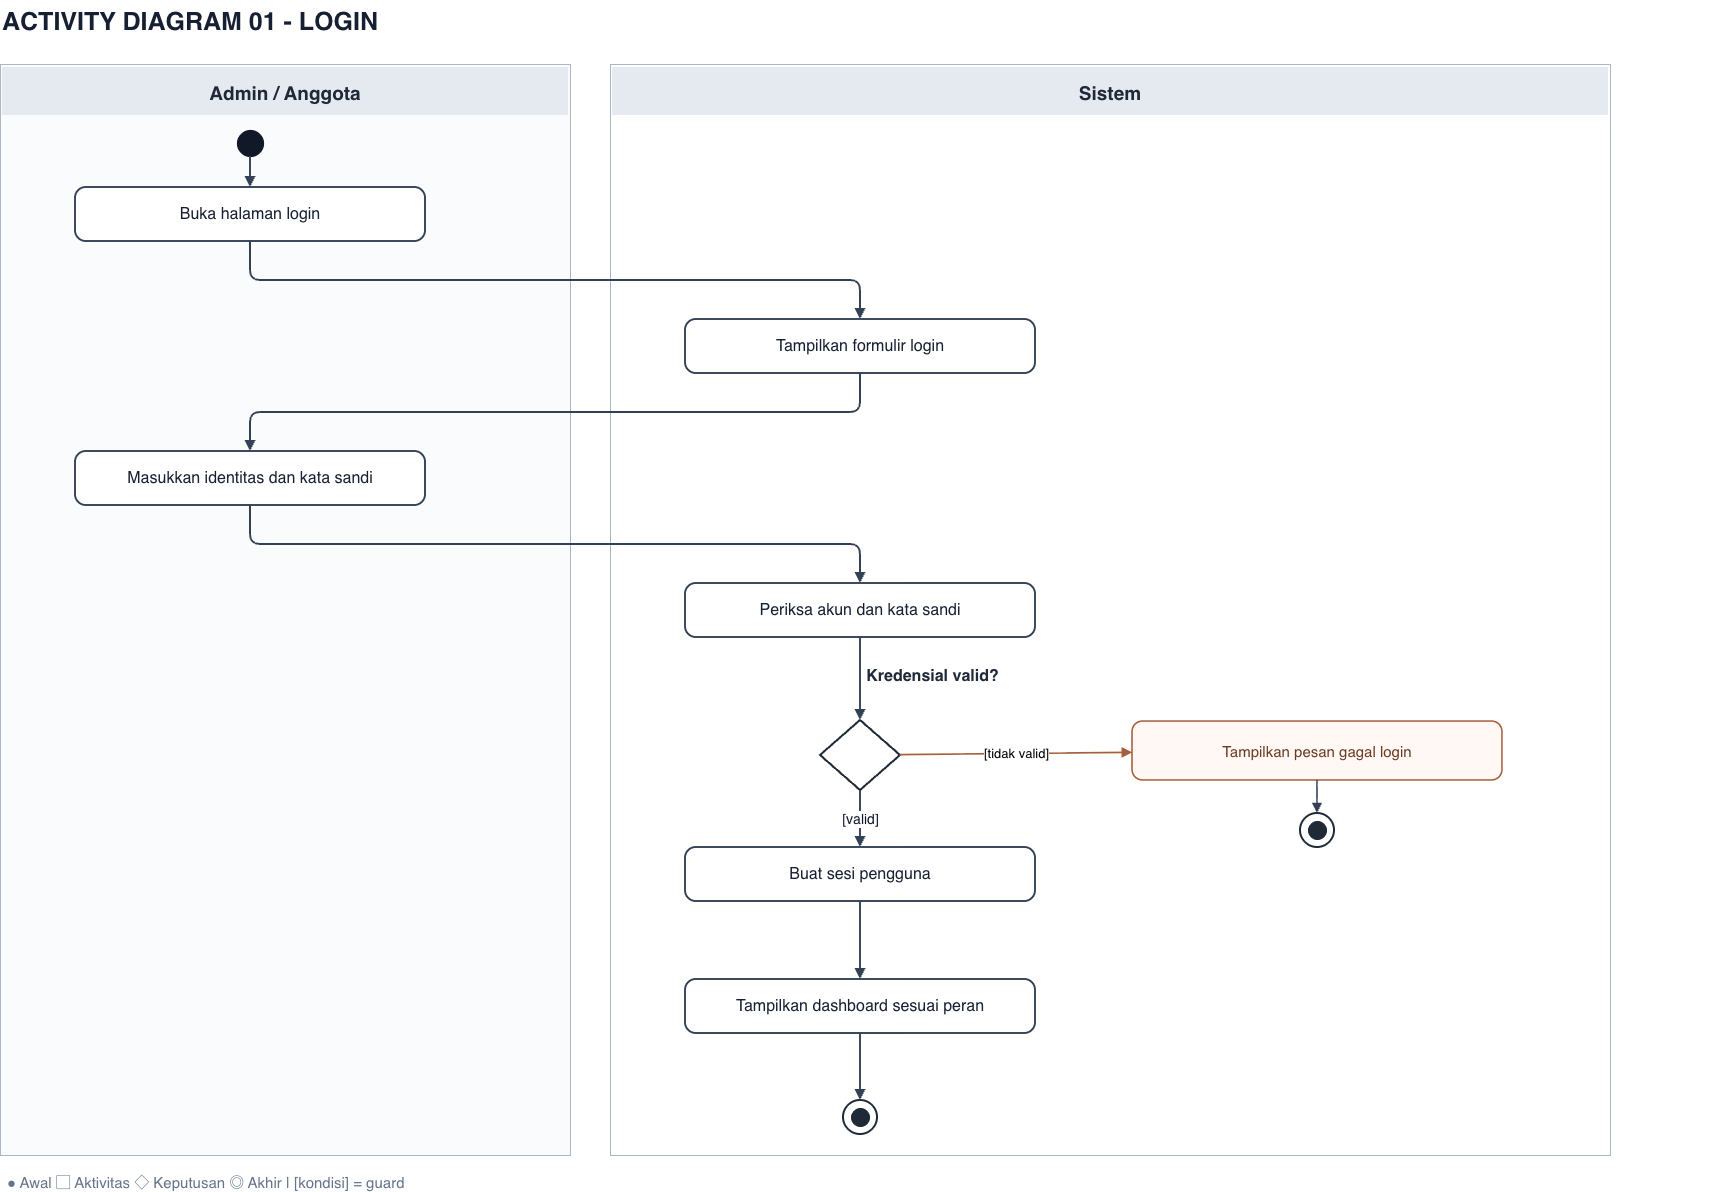

The diagram above was exported from draw.io. Its source (the exported page's mxGraphModel, read from the mxfile embedded in the PNG):
<mxGraphModel dx="1174" dy="683" grid="1" gridSize="10" guides="1" tooltips="1" connect="1" arrows="1" fold="1" page="1" pageScale="1" pageWidth="1850" pageHeight="1359" math="0" shadow="0">
  <root>
    <mxCell id="0" />
    <mxCell id="1" parent="0" />
    <mxCell id="title" parent="1" style="text;html=1;fillColor=none;strokeColor=none;fontSize=25;fontColor=#172033;fontStyle=1;align=left;whiteSpace=wrap;" value="ACTIVITY DIAGRAM 01  -  LOGIN" vertex="1">
      <mxGeometry height="57" width="1725" x="120" y="120" as="geometry" />
    </mxCell>
    <mxCell id="lane0" parent="1" style="rounded=0;fillColor=#FAFBFD;strokeColor=#AAB7C9;strokeWidth=1;connectable=0;" value="" vertex="1">
      <mxGeometry height="1091" width="570" x="120" y="184" as="geometry" />
    </mxCell>
    <mxCell id="lane_title0" parent="1" style="rounded=0;fillColor=#E5EAF0;strokeColor=none;fontColor=#1F2937;fontStyle=1;fontSize=19;align=center;verticalAlign=middle;" value="Admin / Anggota" vertex="1">
      <mxGeometry height="48" width="566" x="122" y="187" as="geometry" />
    </mxCell>
    <mxCell id="lane1" parent="1" style="rounded=0;fillColor=#FFFFFF;strokeColor=#AAB7C9;strokeWidth=1;connectable=0;" value="" vertex="1">
      <mxGeometry height="1091" width="1000" x="730" y="184" as="geometry" />
    </mxCell>
    <mxCell id="lane_title1" parent="1" style="rounded=0;fillColor=#E5EAF0;strokeColor=none;fontColor=#1F2937;fontStyle=1;fontSize=19;align=center;verticalAlign=middle;" value="Sistem" vertex="1">
      <mxGeometry height="48" width="996" x="732" y="187" as="geometry" />
    </mxCell>
    <mxCell id="legend" parent="1" style="text;html=1;strokeColor=none;fillColor=none;fontColor=#64748B;fontSize=15;align=left;" value="● Awal    ▢ Aktivitas    ◇ Keputusan    ◎ Akhir   |   [kondisi] = guard" vertex="1">
      <mxGeometry height="24" width="1400" x="125" y="1287" as="geometry" />
    </mxCell>
    <mxCell id="start" parent="1" style="ellipse;fillColor=#111827;strokeColor=#111827;strokeWidth=1.2;" value="" vertex="1">
      <mxGeometry height="26" width="26" x="357" y="250" as="geometry" />
    </mxCell>
    <mxCell id="node0" parent="1" style="rounded=1;arcSize=20;whiteSpace=wrap;html=1;fillColor=#FFFFFF;strokeColor=#334155;strokeWidth=1.9;fontColor=#172033;fontSize=16;align=center;verticalAlign=middle;spacing=7;" value="Buka halaman login" vertex="1">
      <mxGeometry height="54" width="350" x="195" y="307" as="geometry" />
    </mxCell>
    <mxCell id="flow0" edge="1" parent="1" source="start" style="endArrow=block;endFill=1;edgeStyle=none;strokeColor=#334155;strokeWidth=1.9;html=1;fontSize=14;fontColor=#0F172A;labelBackgroundColor=#FFFFFF;" target="node0" value="">
      <mxGeometry relative="1" as="geometry" />
    </mxCell>
    <mxCell id="node1" parent="1" style="rounded=1;arcSize=20;whiteSpace=wrap;html=1;fillColor=#FFFFFF;strokeColor=#334155;strokeWidth=1.9;fontColor=#172033;fontSize=16;align=center;verticalAlign=middle;spacing=7;" value="Tampilkan formulir login" vertex="1">
      <mxGeometry height="54" width="350" x="805" y="439" as="geometry" />
    </mxCell>
    <mxCell id="flow1" edge="1" parent="1" source="node0" style="endArrow=block;endFill=1;edgeStyle=orthogonalEdgeStyle;strokeColor=#334155;strokeWidth=1.9;html=1;fontSize=14;fontColor=#0F172A;labelBackgroundColor=#FFFFFF;exitX=0.5;exitY=1;exitDx=0;exitDy=0;entryX=0.5;entryY=0;entryDx=0;entryDy=0;" target="node1" value="">
      <mxGeometry relative="1" as="geometry" />
    </mxCell>
    <mxCell id="node2" parent="1" style="rounded=1;arcSize=20;whiteSpace=wrap;html=1;fillColor=#FFFFFF;strokeColor=#334155;strokeWidth=1.9;fontColor=#172033;fontSize=16;align=center;verticalAlign=middle;spacing=7;" value="Masukkan identitas dan kata sandi" vertex="1">
      <mxGeometry height="54" width="350" x="195" y="571" as="geometry" />
    </mxCell>
    <mxCell id="flow2" edge="1" parent="1" source="node1" style="endArrow=block;endFill=1;edgeStyle=orthogonalEdgeStyle;strokeColor=#334155;strokeWidth=1.9;html=1;fontSize=14;fontColor=#0F172A;labelBackgroundColor=#FFFFFF;exitX=0.5;exitY=1;exitDx=0;exitDy=0;" target="node2" value="">
      <mxGeometry relative="1" as="geometry" />
    </mxCell>
    <mxCell id="node3" parent="1" style="rounded=1;arcSize=20;whiteSpace=wrap;html=1;fillColor=#FFFFFF;strokeColor=#334155;strokeWidth=1.9;fontColor=#172033;fontSize=16;align=center;verticalAlign=middle;spacing=7;" value="Periksa akun dan kata sandi" vertex="1">
      <mxGeometry height="54" width="350" x="805" y="703" as="geometry" />
    </mxCell>
    <mxCell id="flow3" edge="1" parent="1" source="node2" style="endArrow=block;endFill=1;edgeStyle=orthogonalEdgeStyle;strokeColor=#334155;strokeWidth=1.9;html=1;fontSize=14;fontColor=#0F172A;labelBackgroundColor=#FFFFFF;exitX=0.5;exitY=1;exitDx=0;exitDy=0;" target="node3" value="">
      <mxGeometry relative="1" as="geometry" />
    </mxCell>
    <mxCell id="node4" parent="1" style="rhombus;html=1;fillColor=#FFFFFF;strokeColor=#1F2937;strokeWidth=2;" value="" vertex="1">
      <mxGeometry height="70" width="80" x="940" y="840" as="geometry" />
    </mxCell>
    <mxCell id="label_decision4" parent="1" style="text;html=1;fillColor=none;strokeColor=none;fontSize=16;fontStyle=1;align=center;fontColor=#1F2937;whiteSpace=wrap;" value="Kredensial valid?" vertex="1">
      <mxGeometry height="30" width="345" x="880" y="780" as="geometry" />
    </mxCell>
    <mxCell id="flow4" edge="1" parent="1" source="node3" style="endArrow=block;endFill=1;edgeStyle=none;strokeColor=#334155;strokeWidth=1.9;html=1;fontSize=14;fontColor=#0F172A;labelBackgroundColor=#FFFFFF;" target="node4" value="">
      <mxGeometry relative="1" as="geometry" />
    </mxCell>
    <mxCell id="alt4" parent="1" style="rounded=1;arcSize=18;whiteSpace=wrap;html=1;fillColor=#FFF8F4;strokeColor=#A65F3B;strokeWidth=1.6;fontColor=#6C3B24;fontSize=15;align=center;verticalAlign=middle;spacing=7;" value="Tampilkan pesan gagal login" vertex="1">
      <mxGeometry height="59" width="370" x="1252" y="841" as="geometry" />
    </mxCell>
    <mxCell id="branch4" edge="1" parent="1" source="node4" style="endArrow=block;endFill=1;strokeColor=#A65F3B;strokeWidth=1.7;html=1;edgeStyle=none;fontSize=13;labelBackgroundColor=#FFFFFF;" target="alt4" value="[tidak valid]">
      <mxGeometry relative="1" as="geometry" />
    </mxCell>
    <mxCell id="altfinOuter4" parent="1" style="ellipse;fillColor=#FFFFFF;strokeColor=#1F2937;strokeWidth=2;" value="" vertex="1">
      <mxGeometry height="34" width="34" x="1420" y="933" as="geometry" />
    </mxCell>
    <mxCell id="altfinInner4" parent="1" style="ellipse;fillColor=#1F2937;strokeColor=#1F2937;strokeWidth=1;" value="" vertex="1">
      <mxGeometry height="18" width="18" x="1428" y="941" as="geometry" />
    </mxCell>
    <mxCell id="altend4" edge="1" parent="1" source="alt4" style="endArrow=block;endFill=1;strokeColor=#334155;strokeWidth=1.6;html=1;edgeStyle=none;" target="altfinOuter4" value="">
      <mxGeometry relative="1" as="geometry" />
    </mxCell>
    <mxCell id="node5" parent="1" style="rounded=1;arcSize=20;whiteSpace=wrap;html=1;fillColor=#FFFFFF;strokeColor=#334155;strokeWidth=1.9;fontColor=#172033;fontSize=16;align=center;verticalAlign=middle;spacing=7;" value="Buat sesi pengguna" vertex="1">
      <mxGeometry height="54" width="350" x="805" y="967" as="geometry" />
    </mxCell>
    <mxCell id="flow5" edge="1" parent="1" source="node4" style="endArrow=block;endFill=1;edgeStyle=none;strokeColor=#334155;strokeWidth=1.9;html=1;fontSize=14;fontColor=#0F172A;labelBackgroundColor=#FFFFFF;" target="node5" value="[valid]">
      <mxGeometry relative="1" as="geometry" />
    </mxCell>
    <mxCell id="node6" parent="1" style="rounded=1;arcSize=20;whiteSpace=wrap;html=1;fillColor=#FFFFFF;strokeColor=#334155;strokeWidth=1.9;fontColor=#172033;fontSize=16;align=center;verticalAlign=middle;spacing=7;" value="Tampilkan dashboard sesuai peran" vertex="1">
      <mxGeometry height="54" width="350" x="805" y="1099" as="geometry" />
    </mxCell>
    <mxCell id="flow6" edge="1" parent="1" source="node5" style="endArrow=block;endFill=1;edgeStyle=none;strokeColor=#334155;strokeWidth=1.9;html=1;fontSize=14;fontColor=#0F172A;labelBackgroundColor=#FFFFFF;" target="node6" value="">
      <mxGeometry relative="1" as="geometry" />
    </mxCell>
    <mxCell id="endOuter" parent="1" style="ellipse;fillColor=#FFFFFF;strokeColor=#1F2937;strokeWidth=2;" value="" vertex="1">
      <mxGeometry height="34" width="34" x="963" y="1220" as="geometry" />
    </mxCell>
    <mxCell id="endInner" parent="1" style="ellipse;fillColor=#1F2937;strokeColor=#1F2937;strokeWidth=1;" value="" vertex="1">
      <mxGeometry height="18" width="18" x="971" y="1228" as="geometry" />
    </mxCell>
    <mxCell id="endpath" edge="1" parent="1" source="node6" style="endArrow=block;endFill=1;strokeColor=#334155;strokeWidth=1.9;html=1;edgeStyle=none;" target="endOuter" value="">
      <mxGeometry relative="1" as="geometry" />
    </mxCell>
  </root>
</mxGraphModel>